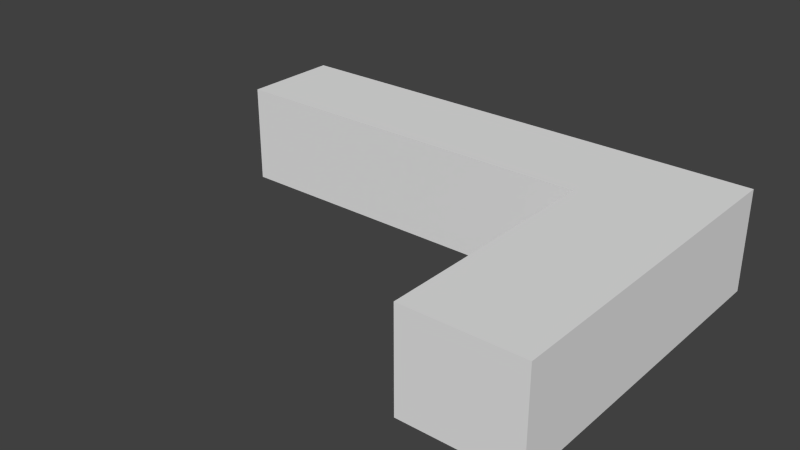 # Source: okey.blend  (saved by Blender 2.76.0; exported with 4.5.12 LTS)
import bpy
from mathutils import Matrix  # noqa: F401  (used for matrix-valued properties, if any)

bpy.ops.wm.read_factory_settings(use_empty=True)
scene = bpy.context.scene
scene.name = 'Scene'

# ---- collections
col_collection_1 = bpy.data.collections.new('Collection 1'); scene.collection.children.link(col_collection_1)

# ---- world
world_world = bpy.data.worlds.new('World'); scene.world = world_world
world_world.color = (0.05088, 0.05088, 0.05088)
world_world.use_sun_shadow = False
world_world.sun_shadow_jitter_overblur = 0.0
world_world.cycles.sampling_method = 'MANUAL'
world_world.cycles.sample_map_resolution = 256

# ---- meshes
me_cube_001 = bpy.data.meshes.new('Cube.001')
me_cube_001.from_pydata([(-1.0, -1.0, -1.0), (-1.0, -1.0, 1.0), (-1.0, 1.0, -1.0), (-1.0, 1.0, 1.0), (1.0, -1.0, -1.0), (1.0, -1.0, 1.0), (1.0, 1.0, -1.0), (1.0, 1.0, 1.0), (0.537, 1.0, 1.0), (0.537, 1.0, -1.0), (0.537, -1.0, 1.0), (0.537, -1.0, -1.0), (1.0, -5.72, 1.0), (1.0, -5.72, -1.0), (0.537, -5.72, -1.0), (0.537, -5.72, 1.0)], [], [(1, 3, 2, 0), (8, 7, 6, 9), (7, 5, 4, 6), (10, 1, 0, 11), (11, 9, 6, 4), (10, 8, 3, 1), (5, 7, 8, 10), (0, 2, 9, 11), (5, 10, 15, 12), (3, 8, 9, 2), (12, 15, 14, 13), (4, 5, 12, 13), (11, 4, 13, 14), (10, 11, 14, 15)])
me_cube_001.use_remesh_preserve_volume = False
me_cube_001.use_remesh_preserve_attributes = False
me_cube_001.use_mirror_vertex_groups = False
me_cube_001.update()

# ---- objects
ob_cube = bpy.data.objects.new('Cube', me_cube_001)

# ---- transforms, parenting, visibility, modifiers, constraints
ob_cube.location = (0.0, 0.0, 0.0)
ob_cube.scale = (2.5, 0.5, 0.5)
ob_cube.lineart.crease_threshold = 0.0

# ---- collection membership
col_collection_1.objects.link(ob_cube)

# ---- scene / render settings (as saved in the file)
scene.frame_start = 1; scene.frame_end = 250; scene.frame_set(1)
scene.render.engine = 'BLENDER_EEVEE_NEXT'
scene.render.resolution_percentage = 50
scene.render.dither_intensity = 0.0
scene.cycles.use_denoising = False
scene.cycles.samples = 10
scene.cycles.sampling_pattern = 'TABULATED_SOBOL'
scene.cycles.light_sampling_threshold = 0.0
scene.cycles.use_adaptive_sampling = False
scene.cycles.use_light_tree = False
scene.cycles.blur_glossy = 0.0
scene.cycles.pixel_filter_type = 'GAUSSIAN'
scene.cycles.sample_clamp_indirect = 0.0
scene.view_settings.view_transform = 'Standard'
bpy.context.view_layer.update()

# ---- added for rendering (the .blend has no active camera and no usable light): camera, sun
cam_auto = bpy.data.cameras.new('AutoCamera')
cam_auto.lens = 50.0
cam_auto.sensor_width = 36.0
cam_auto.clip_end = 1000.0
ob_auto_camera = bpy.data.objects.new('AutoCamera', cam_auto)
scene.collection.objects.link(ob_auto_camera)
ob_auto_camera.location = (5.6498, -7.95965, 4.51984)
ob_auto_camera.rotation_euler = (1.09748, -7.21219e-08, 0.694738)
scene.camera = ob_auto_camera
light_auto_sun = bpy.data.lights.new('AutoSun', 'SUN')
light_auto_sun.energy = 3.0
light_auto_sun.angle = 0.0523599
ob_auto_sun = bpy.data.objects.new('AutoSun', light_auto_sun)
scene.collection.objects.link(ob_auto_sun)
ob_auto_sun.rotation_euler = (0.872665, 0.174533, 0.523599)
bpy.context.view_layer.update()
